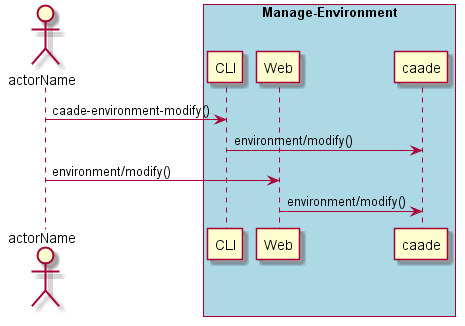

The diagram above was rendered by PlantUML. Its source (embedded in the PNG):
@startuml
Actor "actorName" as A

box "Manage-Environment" #lightblue
participant CLI as CLI
participant Web as Web
participant "caade" as S
A -> CLI : caade-environment-modify()
CLI -> S : environment/modify()
A -> Web : environment/modify()
Web -> S : environment/modify()
end box

@enduml